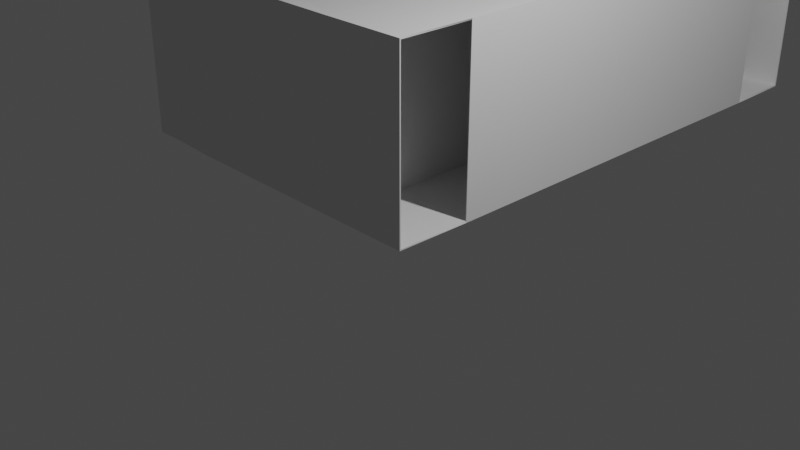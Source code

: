 # Source: Launcher.blend  (saved by Blender 3.5.10; exported with 4.5.12 LTS)
import bpy
from mathutils import Matrix  # noqa: F401  (used for matrix-valued properties, if any)

bpy.ops.wm.read_factory_settings(use_empty=True)
scene = bpy.context.scene
scene.name = 'Scene'

# ---- collections
col_collection = bpy.data.collections.new('Collection'); scene.collection.children.link(col_collection)

# ---- world
world_world = bpy.data.worlds.new('World'); scene.world = world_world
world_world.use_nodes = True; world_world.node_tree.nodes.clear()
_N = world_world.node_tree.nodes; _L = world_world.node_tree.links
n0 = _N.new('ShaderNodeOutputWorld'); n0.name = 'World Output'; n0.location = (300, 300)
n1 = _N.new('ShaderNodeBackground'); n1.name = 'Background'; n1.location = (10, 300)
n1.inputs[0].default_value = (0.05088, 0.05088, 0.05088, 1.0)
_L.new(n1.outputs[0], n0.inputs[0])
n0.is_active_output = True
world_world.color = (0.05088, 0.05088, 0.05088)
world_world.use_sun_shadow = False
world_world.sun_shadow_jitter_overblur = 0.0

# ---- cameras
cam_camera = bpy.data.cameras.new('Camera')
cam_camera.clip_end = 100.0
cam_camera.ortho_scale = 7.314

# ---- lights
light_light = bpy.data.lights.new('Light', 'POINT')
light_light.transmission_factor = 0.0
light_light.energy = 1000.0
light_light.shadow_soft_size = 0.1
light_light.shadow_maximum_resolution = 0.006
light_light.use_absolute_resolution = True

# ---- meshes
me_plane = bpy.data.meshes.new('Plane')
me_plane.from_pydata([(-0.5, -0.45, 0.0), (0.5, -0.45, 0.0), (-0.5, 0.45, 0.0), (0.5, 0.45, 0.0), (0.5, 6.45, 0.0), (0.5, 5.55, 0.0), (-0.5, 5.55, 0.0), (-0.5, 6.45, 0.0), (-3.687, -0.45, 0.0), (-3.687, 0.45, 0.0), (-3.687, 5.55, 0.0), (-3.687, 6.45, 0.0), (-2.787, -0.45, 0.0), (-2.787, 0.45, 0.0), (-2.787, 5.55, 0.0), (-2.787, 6.45, 0.0), (-0.5, -0.45, 2.078), (0.5, -0.45, 2.078), (-0.5, 0.45, 2.078), (0.5, 0.45, 2.078), (0.5, 6.45, 2.078), (0.5, 5.55, 2.078), (-0.5, 5.55, 2.078), (-0.5, 6.45, 2.078), (-3.687, -0.45, 2.078), (-3.687, 0.45, 2.078), (-3.687, 5.55, 2.078), (-3.687, 6.45, 2.078), (-2.787, -0.45, 2.078), (-2.787, 0.45, 2.078), (-2.787, 5.55, 2.078), (-2.787, 6.45, 2.078)], [], [(0, 1, 3, 2), (2, 3, 5, 6), (6, 5, 4, 7), (14, 13, 9, 10), (10, 11, 15, 14), (9, 8, 24, 25), (10, 26, 27, 11), (31, 15, 11, 27), (6, 7, 15, 14), (8, 12, 28, 24), (2, 18, 29, 13), (5, 3, 19, 21), (12, 28, 16, 0), (13, 14, 30, 29), (7, 4, 20, 23), (10, 9, 25, 26), (1, 0, 16, 17), (2, 6, 22, 18), (17, 16, 18, 19), (0, 2, 13, 12), (8, 9, 13, 12), (7, 23, 31, 15), (14, 30, 22, 6), (16, 28, 29, 18), (24, 28, 29, 25), (29, 30, 26, 25), (26, 30, 31, 27), (31, 23, 22, 30), (19, 18, 22, 21), (23, 20, 21, 22)])
_uv = me_plane.uv_layers.new(name='UVMap')
_uv.uv.foreach_set('vector', [0.0, 0.0, 1.0, 0.0, 1.0, 1.0, 0.0, 1.0, 0.0, 1.0, 1.0, 1.0, 1.0, 1.0, 0.0, 1.0, 0.0, 1.0, 1.0, 1.0, 1.0, 1.0, 0.0, 1.0, 0.0, 1.0, 0.0, 1.0, 0.0, 1.0, 0.0, 1.0, 0.0, 1.0, 0.0, 1.0, 0.0, 1.0, 0.0, 1.0, 0.0, 1.0, 0.0, 0.0, 0.0, 0.0, 0.0, 1.0, 0.0, 1.0, 0.0, 1.0, 0.0, 0.0, 0.0, 1.0, 0.0, 0.0, 0.0, 1.0, 0.0, 1.0, 0.0, 0.0, 0.0, 1.0, 0.0, 1.0, 0.0, 1.0, 0.0, 1.0, 0.0, 0.0, 0.0, 0.0, 0.0, 0.0, 0.0, 0.0, 0.0, 1.0, 0.0, 1.0, 0.0, 1.0, 0.0, 1.0, 1.0, 1.0, 1.0, 1.0, 1.0, 1.0, 1.0, 1.0, 0.0, 0.0, 0.0, 0.0, 0.0, 0.0, 0.0, 0.0, 0.0, 1.0, 0.0, 1.0, 0.0, 1.0, 0.0, 1.0, 0.0, 1.0, 1.0, 1.0, 0.0, 0.0, 0.0, 0.0, 0.0, 1.0, 0.0, 1.0, 0.0, 1.0, 0.0, 1.0, 1.0, 0.0, 0.0, 0.0, 0.0, 0.0, 1.0, 0.0, 0.0, 1.0, 0.0, 1.0, 0.0, 1.0, 0.0, 1.0, 1.0, 0.0, 0.0, 0.0, 0.0, 0.0, 0.0, 0.0, 0.0, 0.0, 0.0, 1.0, 0.0, 0.0, 0.0, 0.0, 0.0, 0.0, 0.0, 1.0, 0.0, 0.0, 0.0, 0.0, 0.0, 1.0, 0.0, 0.0, 0.0, 0.0, 0.0, 1.0, 0.0, 1.0, 0.0, 1.0, 0.0, 1.0, 0.0, 1.0, 0.0, 0.0, 0.0, 0.0, 0.0, 1.0, 0.0, 1.0, 0.0, 0.0, 0.0, 0.0, 0.0, 1.0, 0.0, 1.0, 0.0, 1.0, 0.0, 1.0, 0.0, 1.0, 0.0, 1.0, 0.0, 1.0, 0.0, 1.0, 0.0, 0.0, 0.0, 0.0, 0.0, 0.0, 0.0, 0.0, 0.0, 1.0, 0.0, 1.0, 0.0, 0.0, 0.0, 0.0, 0.0, 1.0, 1.0, 1.0, 0.0, 0.0, 0.0, 0.0, 1.0, 1.0, 0.0, 1.0])
me_plane.update()

# ---- objects
ob_light = bpy.data.objects.new('Light', light_light)
ob_camera = bpy.data.objects.new('Camera', cam_camera)
ob_plane = bpy.data.objects.new('Plane', me_plane)

# ---- transforms, parenting, visibility, modifiers, constraints
ob_light.location = (4.076, 1.005, 5.904)
ob_light.rotation_euler = (0.6503, 0.05522, 1.866)
ob_light.lock_rotations_4d = False
ob_light.empty_display_type = 'ARROWS'
ob_light.color = (0.0, 0.0, 0.0, 0.0)
ob_light.lineart.crease_threshold = 0.0
ob_camera.location = (7.359, -6.926, 4.958)
ob_camera.rotation_euler = (1.109, 0.0, 0.8149)
ob_camera.lock_rotations_4d = False
ob_camera.empty_display_type = 'ARROWS'
ob_camera.color = (0.0, 0.0, 0.0, 0.0)
ob_camera.display_type = 'WIRE'
ob_camera.lineart.crease_threshold = 0.0
ob_plane.location = (0.0, 0.0, 0.0)
_m = ob_plane.modifiers.new('Solidify', 'SOLIDIFY')
_m.thickness = 0.02
_m.use_flip_normals = True

# ---- collection membership
col_collection.objects.link(ob_light)
col_collection.objects.link(ob_camera)
col_collection.objects.link(ob_plane)

# ---- scene / render settings (as saved in the file)
scene.camera = ob_camera
scene.frame_start = 1; scene.frame_end = 250; scene.frame_set(1)
scene.render.engine = 'BLENDER_EEVEE_NEXT'
scene.cycles.sampling_pattern = 'TABULATED_SOBOL'
scene.view_settings.view_transform = 'Filmic'
bpy.context.view_layer.update()
